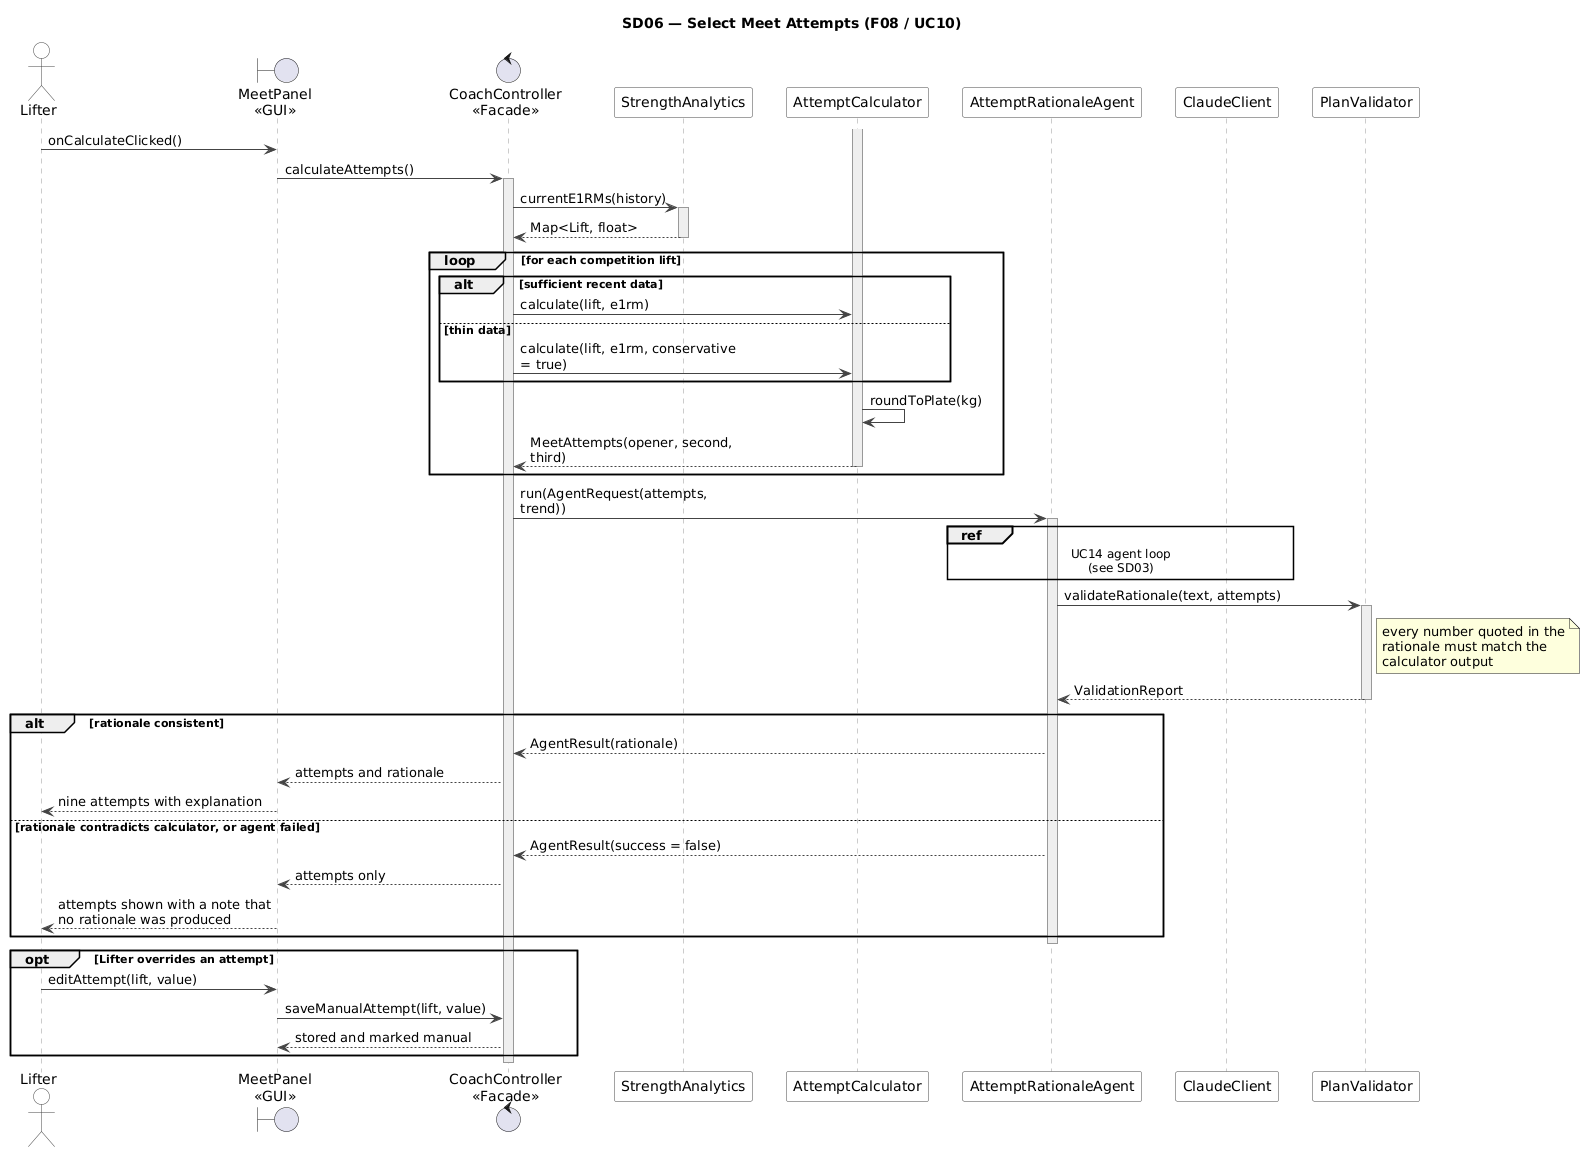

The diagram above was rendered by PlantUML. Its source (embedded in the PNG):
@startuml SD06-meet-attempts
!include _style.iuml
title SD06 — Select Meet Attempts (F08 / UC10)

actor Lifter
boundary "MeetPanel\n<<GUI>>" as UI
control "CoachController\n<<Facade>>" as Ctrl
participant "StrengthAnalytics" as Analytics
participant "AttemptCalculator" as Calc
participant "AttemptRationaleAgent" as Agent
participant "ClaudeClient" as LLM
participant "PlanValidator" as Validator

Lifter -> UI : onCalculateClicked()
UI -> Ctrl : calculateAttempts()
activate Ctrl
Ctrl -> Analytics : currentE1RMs(history)
activate Analytics
Analytics --> Ctrl : Map<Lift, float>
deactivate Analytics

loop for each competition lift
  alt sufficient recent data
    Ctrl -> Calc : calculate(lift, e1rm)
  else thin data
    Ctrl -> Calc : calculate(lift, e1rm, conservative = true)
  end
  activate Calc
  Calc -> Calc : roundToPlate(kg)
  Calc --> Ctrl : MeetAttempts(opener, second, third)
  deactivate Calc
end

Ctrl -> Agent : run(AgentRequest(attempts, trend))
activate Agent
ref over Agent, LLM : UC14 agent loop\n(see SD03)
Agent -> Validator : validateRationale(text, attempts)
activate Validator
note right of Validator
  every number quoted in the
  rationale must match the
  calculator output
end note
Validator --> Agent : ValidationReport
deactivate Validator

alt rationale consistent
  Agent --> Ctrl : AgentResult(rationale)
  Ctrl --> UI : attempts and rationale
  UI --> Lifter : nine attempts with explanation
else rationale contradicts calculator, or agent failed
  Agent --> Ctrl : AgentResult(success = false)
  Ctrl --> UI : attempts only
  UI --> Lifter : attempts shown with a note that no rationale was produced
end
deactivate Agent

opt Lifter overrides an attempt
  Lifter -> UI : editAttempt(lift, value)
  UI -> Ctrl : saveManualAttempt(lift, value)
  Ctrl --> UI : stored and marked manual
end
deactivate Ctrl
@enduml